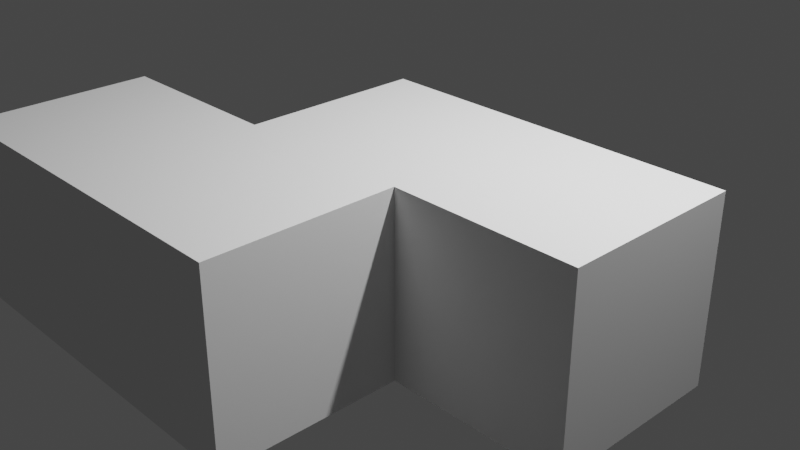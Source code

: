 # Source: SZ.blend  (saved by Blender 3.4.6; exported with 4.5.12 LTS)
import bpy
from mathutils import Matrix  # noqa: F401  (used for matrix-valued properties, if any)

bpy.ops.wm.read_factory_settings(use_empty=True)
scene = bpy.context.scene
scene.name = 'Scene'

# ---- collections
col_collection = bpy.data.collections.new('Collection'); scene.collection.children.link(col_collection)

# ---- world
world_world = bpy.data.worlds.new('World'); scene.world = world_world
world_world.use_nodes = True; world_world.node_tree.nodes.clear()
_N = world_world.node_tree.nodes; _L = world_world.node_tree.links
n0 = _N.new('ShaderNodeOutputWorld'); n0.name = 'World Output'; n0.location = (300, 300)
n1 = _N.new('ShaderNodeBackground'); n1.name = 'Background'; n1.location = (10, 300)
n1.inputs[0].default_value = (0.05088, 0.05088, 0.05088, 1.0)
_L.new(n1.outputs[0], n0.inputs[0])
n0.is_active_output = True
world_world.color = (0.05088, 0.05088, 0.05088)
world_world.use_sun_shadow = False
world_world.sun_shadow_jitter_overblur = 0.0

# ---- cameras
cam_camera = bpy.data.cameras.new('Camera')
cam_camera.clip_end = 100.0
cam_camera.ortho_scale = 7.314

# ---- lights
light_light = bpy.data.lights.new('Light', 'POINT')
light_light.transmission_factor = 0.0
light_light.energy = 1000.0
light_light.shadow_soft_size = 0.1
light_light.shadow_maximum_resolution = 0.006
light_light.use_absolute_resolution = True

# ---- meshes
me_cube = bpy.data.meshes.new('Cube')
me_cube.from_pydata([(1.0, 1.0, 1.0), (1.0, 1.0, -1.0), (1.0, -1.0, 1.0), (1.0, -1.0, -1.0), (-1.0, 1.0, 1.0), (-1.0, 1.0, -1.0), (-1.0, -1.0, 1.0), (-1.0, -1.0, -1.0)], [], [(0, 4, 6, 2), (3, 2, 6, 7), (7, 6, 4, 5), (5, 1, 3, 7), (1, 0, 2, 3), (5, 4, 0, 1)])
_uv = me_cube.uv_layers.new(name='UVMap')
_uv.uv.foreach_set('vector', [0.625, 0.5, 0.875, 0.5, 0.875, 0.75, 0.625, 0.75, 0.375, 0.75, 0.625, 0.75, 0.625, 1.0, 0.375, 1.0, 0.375, 0.0, 0.625, 0.0, 0.625, 0.25, 0.375, 0.25, 0.125, 0.5, 0.375, 0.5, 0.375, 0.75, 0.125, 0.75, 0.375, 0.5, 0.625, 0.5, 0.625, 0.75, 0.375, 0.75, 0.375, 0.25, 0.625, 0.25, 0.625, 0.5, 0.375, 0.5])
me_cube.use_mirror_vertex_groups = False
me_cube.update()

# ---- objects
ob_light = bpy.data.objects.new('Light', light_light)
ob_camera = bpy.data.objects.new('Camera', cam_camera)
ob_cube_001 = bpy.data.objects.new('Cube.001', me_cube)
ob_light_001 = bpy.data.objects.new('Light.001', light_light)
ob_cube_003 = bpy.data.objects.new('Cube.003', me_cube)
ob_cube_002 = bpy.data.objects.new('Cube.002', me_cube)
ob_cube_004 = bpy.data.objects.new('Cube.004', me_cube)

# ---- transforms, parenting, visibility, modifiers, constraints
ob_light.location = (4.076, 1.005, 5.904)
ob_light.rotation_euler = (0.6503, 0.05522, 1.866)
ob_light.lock_rotations_4d = False
ob_light.empty_display_type = 'ARROWS'
ob_light.color = (0.0, 0.0, 0.0, 0.0)
ob_light.lineart.crease_threshold = 0.0
ob_camera.location = (7.359, -6.926, 4.958)
ob_camera.rotation_euler = (1.109, 0.0, 0.8149)
ob_camera.lock_rotations_4d = False
ob_camera.empty_display_type = 'ARROWS'
ob_camera.color = (0.0, 0.0, 0.0, 0.0)
ob_camera.display_type = 'WIRE'
ob_camera.lineart.crease_threshold = 0.0
ob_cube_001.location = (0.0, 0.0, 0.0)
ob_cube_001.lock_rotations_4d = False
ob_cube_001.empty_display_type = 'ARROWS'
ob_cube_001.lineart.crease_threshold = 0.0
ob_light_001.location = (2.076, 1.005, 5.904)
ob_light_001.rotation_euler = (0.6503, 0.05522, 1.866)
ob_light_001.lock_rotations_4d = False
ob_light_001.empty_display_type = 'ARROWS'
ob_light_001.color = (0.0, 0.0, 0.0, 0.0)
ob_light_001.lineart.crease_threshold = 0.0
ob_cube_003.location = (0.0, -2.0, 0.0)
ob_cube_003.lock_rotations_4d = False
ob_cube_003.empty_display_type = 'ARROWS'
ob_cube_003.lineart.crease_threshold = 0.0
ob_cube_002.location = (2.0, 0.0, 0.0)
ob_cube_002.lock_rotations_4d = False
ob_cube_002.empty_display_type = 'ARROWS'
ob_cube_002.lineart.crease_threshold = 0.0
ob_cube_004.location = (-2.0, -2.0, 0.0)
ob_cube_004.lock_rotations_4d = False
ob_cube_004.empty_display_type = 'ARROWS'
ob_cube_004.lineart.crease_threshold = 0.0

# ---- collection membership
col_collection.objects.link(ob_light)
col_collection.objects.link(ob_camera)
col_collection.objects.link(ob_cube_001)
col_collection.objects.link(ob_light_001)
col_collection.objects.link(ob_cube_003)
col_collection.objects.link(ob_cube_002)
col_collection.objects.link(ob_cube_004)

# ---- scene / render settings (as saved in the file)
scene.camera = ob_camera
scene.frame_start = 1; scene.frame_end = 250; scene.frame_set(1)
scene.render.engine = 'BLENDER_EEVEE_NEXT'
scene.cycles.sampling_pattern = 'TABULATED_SOBOL'
scene.cycles.use_light_tree = False
scene.view_settings.view_transform = 'Filmic'
bpy.context.view_layer.update()
